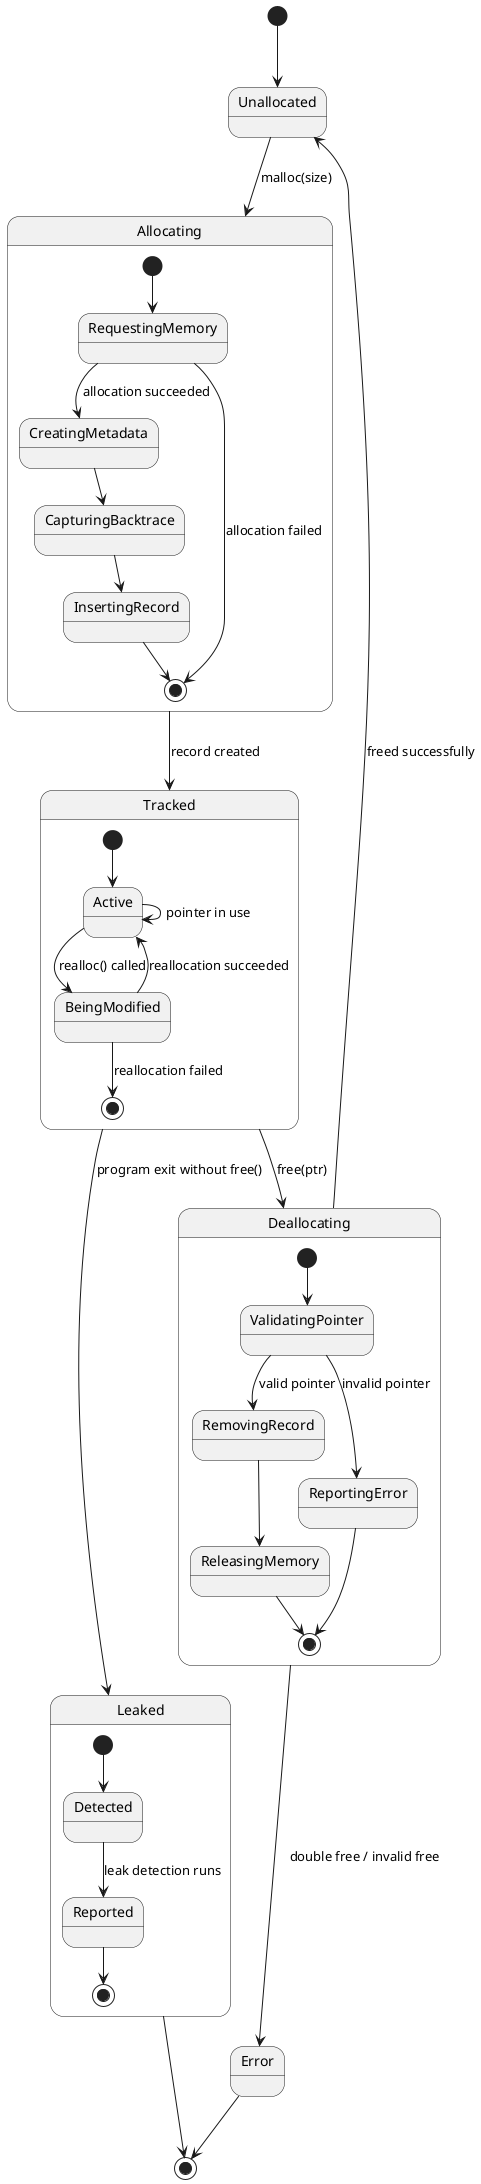

The diagram above was rendered by PlantUML. Its source (embedded in the PNG):
@startuml Allocation_State_Diagram

[*] --> Unallocated

Unallocated --> Allocating : malloc(size)

state Allocating {
    [*] --> RequestingMemory
    RequestingMemory --> CreatingMetadata : allocation succeeded
    RequestingMemory --> [*] : allocation failed
    CreatingMetadata --> CapturingBacktrace
    CapturingBacktrace --> InsertingRecord
    InsertingRecord --> [*]
}

Allocating --> Tracked : record created

state Tracked {
    [*] --> Active
    Active --> Active : pointer in use
    Active --> BeingModified : realloc() called
    BeingModified --> Active : reallocation succeeded
    BeingModified --> [*] : reallocation failed
}

Tracked --> Deallocating : free(ptr)

state Deallocating {
    [*] --> ValidatingPointer
    ValidatingPointer --> RemovingRecord : valid pointer
    ValidatingPointer --> ReportingError : invalid pointer
    RemovingRecord --> ReleasingMemory
    ReleasingMemory --> [*]
    ReportingError --> [*]
}

Deallocating --> Unallocated : freed successfully
Deallocating --> Error : double free / invalid free

Tracked --> Leaked : program exit without free()

state Leaked {
    [*] --> Detected
    Detected --> Reported : leak detection runs
    Reported --> [*]
}

Error --> [*]
Leaked --> [*]

@enduml